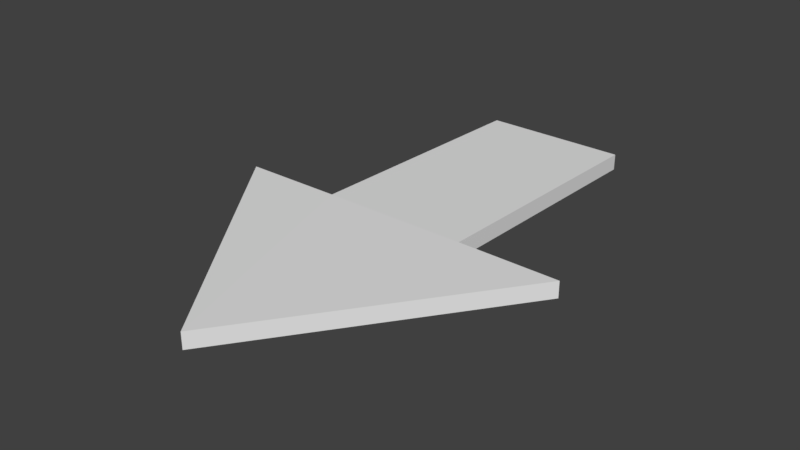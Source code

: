 # Source: Setas.blend  (saved by Blender 2.79.0; exported with 4.5.12 LTS)
import bpy
from mathutils import Matrix  # noqa: F401  (used for matrix-valued properties, if any)

bpy.ops.wm.read_factory_settings(use_empty=True)
scene = bpy.context.scene
scene.name = 'Scene'

# ---- collections
col_collection_1 = bpy.data.collections.new('Collection 1'); scene.collection.children.link(col_collection_1)

# ---- materials (node trees are filled in below, after node groups)
mat_seta_baixo = bpy.data.materials.new('Seta_Baixo')
mat_seta_baixo.alpha_threshold = 0.0
mat_seta_baixo.use_transparent_shadow = False
mat_seta_baixo.roughness = 0.5

# ---- material node trees

# ---- world
world_world = bpy.data.worlds.new('World'); scene.world = world_world
world_world.color = (0.05088, 0.05088, 0.05088)
world_world.use_sun_shadow = False
world_world.sun_shadow_jitter_overblur = 0.0
world_world.cycles.sampling_method = 'MANUAL'

# ---- meshes
me_plane = bpy.data.meshes.new('Plane')
me_plane.from_pydata([(-1.0, -0.2754, 0.05282), (1.0, -0.2754, 0.05282), (-1.0, 1.725, 0.0), (1.0, 1.725, 0.0), (0.0, -2.121, 0.04904), (2.374, -0.2754, 0.04904), (-2.374, -0.2754, 0.04904), (-1.0, 1.725, 0.1237), (-1.0, -0.2754, 0.1766), (1.0, -0.2754, 0.1766), (1.0, 1.725, 0.1237), (2.374, -0.2754, 0.1728), (-2.374, -0.2754, 0.1728), (0.0, -2.121, 0.1728)], [], [(0, 2, 3, 1), (5, 4, 1), (0, 4, 6), (1, 4, 0), (8, 9, 10, 7), (11, 9, 13), (8, 12, 13), (9, 8, 13), (1, 3, 10, 9), (2, 0, 8, 7), (4, 5, 11, 13), (0, 6, 12, 8), (3, 2, 7, 10), (6, 4, 13, 12), (5, 1, 9, 11)])
me_plane.materials.append(mat_seta_baixo)
me_plane.use_remesh_preserve_volume = False
me_plane.use_remesh_preserve_attributes = False
me_plane.use_mirror_vertex_groups = False
me_plane.update()

# ---- objects
ob_seta_baixo = bpy.data.objects.new('Seta_Baixo', me_plane)

# ---- transforms, parenting, visibility, modifiers, constraints
ob_seta_baixo.location = (-0.0306, 0.05774, 0.0)
ob_seta_baixo.scale = (0.5583, 1.0, 1.0)
ob_seta_baixo.lineart.crease_threshold = 0.0

# ---- collection membership
col_collection_1.objects.link(ob_seta_baixo)

# ---- scene / render settings (as saved in the file)
scene.frame_start = 1; scene.frame_end = 250; scene.frame_set(1)
scene.render.engine = 'BLENDER_EEVEE_NEXT'
scene.render.resolution_percentage = 50
scene.render.dither_intensity = 0.0
scene.cycles.use_denoising = False
scene.cycles.samples = 128
scene.cycles.sampling_pattern = 'TABULATED_SOBOL'
scene.cycles.use_adaptive_sampling = False
scene.cycles.use_light_tree = False
scene.cycles.blur_glossy = 0.0
scene.cycles.sample_clamp_indirect = 0.0
scene.view_settings.view_transform = 'Standard'
bpy.context.view_layer.update()

# ---- added for rendering (the .blend has no active camera and no usable light): camera, sun
cam_auto = bpy.data.cameras.new('AutoCamera')
cam_auto.lens = 50.0
cam_auto.sensor_width = 36.0
cam_auto.clip_end = 1000.0
ob_auto_camera = bpy.data.objects.new('AutoCamera', cam_auto)
scene.collection.objects.link(ob_auto_camera)
ob_auto_camera.location = (4.29334, -5.32908, 3.54743)
ob_auto_camera.rotation_euler = (1.09748, -7.21219e-08, 0.694738)
scene.camera = ob_auto_camera
light_auto_sun = bpy.data.lights.new('AutoSun', 'SUN')
light_auto_sun.energy = 3.0
light_auto_sun.angle = 0.0523599
ob_auto_sun = bpy.data.objects.new('AutoSun', light_auto_sun)
scene.collection.objects.link(ob_auto_sun)
ob_auto_sun.rotation_euler = (0.872665, 0.174533, 0.523599)
bpy.context.view_layer.update()
